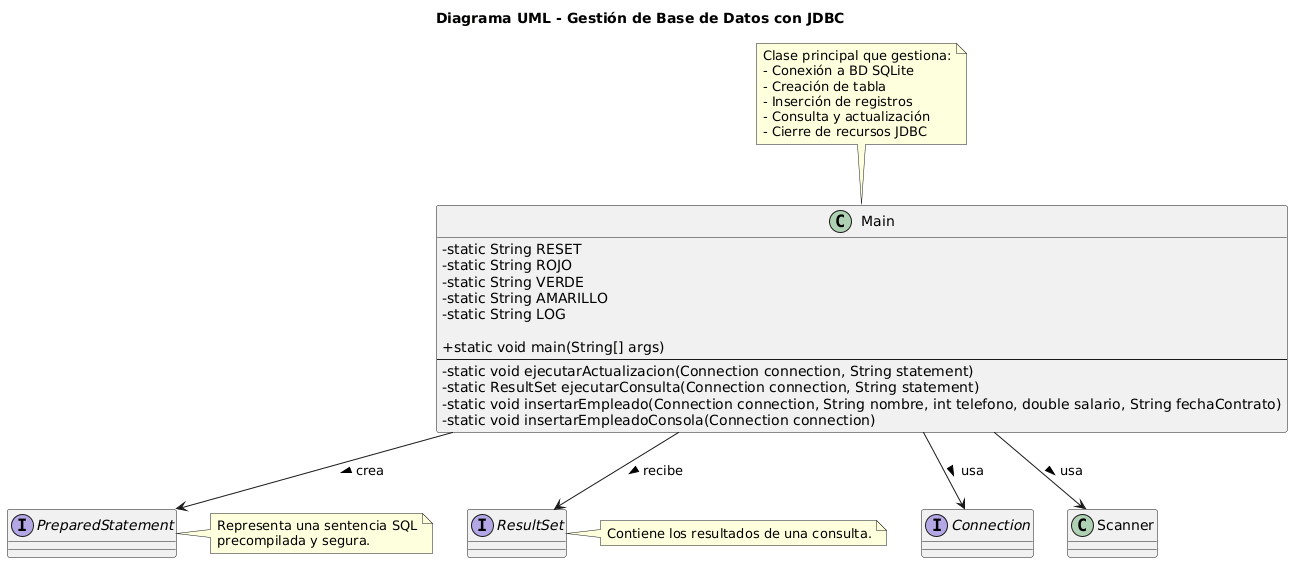

The diagram above was rendered by PlantUML. Its source (embedded in the PNG):
@startuml
title Diagrama UML - Gestión de Base de Datos con JDBC

skinparam classAttributeIconSize 0

class Main {
    - static String RESET
    - static String ROJO
    - static String VERDE
    - static String AMARILLO
    - static String LOG
    
    + static void main(String[] args)
    --
    - static void ejecutarActualizacion(Connection connection, String statement)
    - static ResultSet ejecutarConsulta(Connection connection, String statement)
    - static void insertarEmpleado(Connection connection, String nombre, int telefono, double salario, String fechaContrato)
    - static void insertarEmpleadoConsola(Connection connection)
}

' Clases JDBC relevantes
interface Connection
interface PreparedStatement
interface ResultSet

' Relaciones
Main --> Connection : usa >
Main --> PreparedStatement : crea >
Main --> ResultSet : recibe >
Main --> Scanner : usa >

' Notas explicativas
note top of Main
Clase principal que gestiona:
- Conexión a BD SQLite
- Creación de tabla
- Inserción de registros
- Consulta y actualización
- Cierre de recursos JDBC
end note

note right of PreparedStatement
Representa una sentencia SQL
precompilada y segura.
end note

note right of ResultSet
Contiene los resultados de una consulta.
end note
@enduml